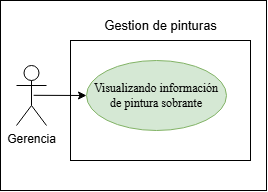

The diagram above was exported from draw.io. Its source (the exported page's mxGraphModel, read from the mxfile embedded in the PNG):
<mxGraphModel dx="1811" dy="1066" grid="1" gridSize="10" guides="1" tooltips="1" connect="1" arrows="1" fold="1" page="1" pageScale="1" pageWidth="827" pageHeight="1169" math="0" shadow="0">
  <root>
    <mxCell id="0" />
    <mxCell id="1" parent="0" />
    <mxCell id="T2TgtCaWITd4z-q28QbH-3" parent="1" style="whiteSpace=wrap;html=1;" value="" vertex="1">
      <mxGeometry height="190" width="266" x="164" y="650" as="geometry" />
    </mxCell>
    <mxCell id="T2TgtCaWITd4z-q28QbH-4" parent="1" style="rounded=0;whiteSpace=wrap;html=1;" value="" vertex="1">
      <mxGeometry height="120" width="180" x="234" y="690" as="geometry" />
    </mxCell>
    <mxCell id="T2TgtCaWITd4z-q28QbH-6" parent="1" style="ellipse;whiteSpace=wrap;html=1;fillColor=#d5e8d4;strokeColor=#82b366;" value="&lt;span style=&quot;font-family: &amp;quot;Times New Roman&amp;quot;, serif; white-space: pre-wrap; color: rgb(0, 0, 0);&quot;&gt;Visualizando información de pintura sobrante&lt;/span&gt;" vertex="1">
      <mxGeometry height="70" width="140" x="250" y="710" as="geometry" />
    </mxCell>
    <mxCell id="T2TgtCaWITd4z-q28QbH-8" edge="1" parent="1" source="T2TgtCaWITd4z-q28QbH-9" style="rounded=0;orthogonalLoop=1;jettySize=auto;html=1;exitX=0.571;exitY=0.497;exitDx=0;exitDy=0;exitPerimeter=0;entryX=0;entryY=0.5;entryDx=0;entryDy=0;" target="T2TgtCaWITd4z-q28QbH-6">
      <mxGeometry relative="1" as="geometry">
        <mxPoint x="264" y="745" as="targetPoint" />
      </mxGeometry>
    </mxCell>
    <mxCell id="T2TgtCaWITd4z-q28QbH-9" parent="1" style="shape=umlActor;verticalLabelPosition=bottom;verticalAlign=top;html=1;" value="Gerencia" vertex="1">
      <mxGeometry height="60" width="30" x="180" y="715" as="geometry" />
    </mxCell>
    <mxCell id="T2TgtCaWITd4z-q28QbH-10" parent="1" style="text;html=1;whiteSpace=wrap;align=center;verticalAlign=middle;rounded=0;" value="&lt;font style=&quot;font-size: 13px;&quot;&gt;Gestion de pinturas&lt;/font&gt;" vertex="1">
      <mxGeometry height="30" width="164.75" x="241.62000000000012" y="660" as="geometry" />
    </mxCell>
  </root>
</mxGraphModel>